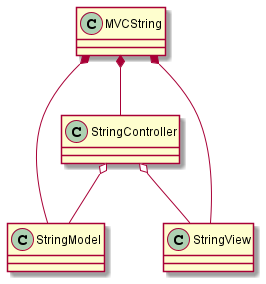

The diagram above was rendered by PlantUML. Its source (embedded in the PNG):
@startuml existing_system

class MVCString
class StringController
class StringModel
class StringView


StringController o-- StringModel
StringController o-- StringView

MVCString *-- StringModel
MVCString *-- StringView
MVCString *-- StringController

@enduml